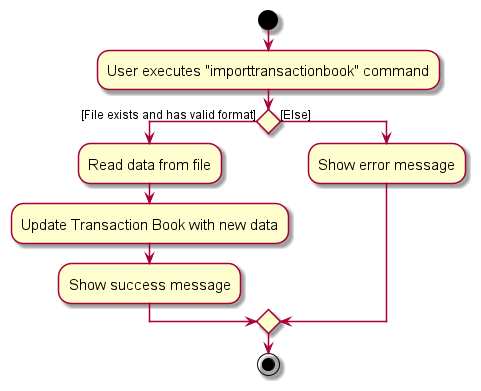

The diagram above was rendered by PlantUML. Its source (embedded in the PNG):
@startuml
skin rose
skinparam ActivityFontSize 15
skinparam ArrowFontSize 12
start
:User executes "importtransactionbook" command;

if () then ([File exists and has valid format])
    :Read data from file;
    :Update Transaction Book with new data;
    :Show success message;
else ([Else])
    :Show error message;
endif

stop
@enduml